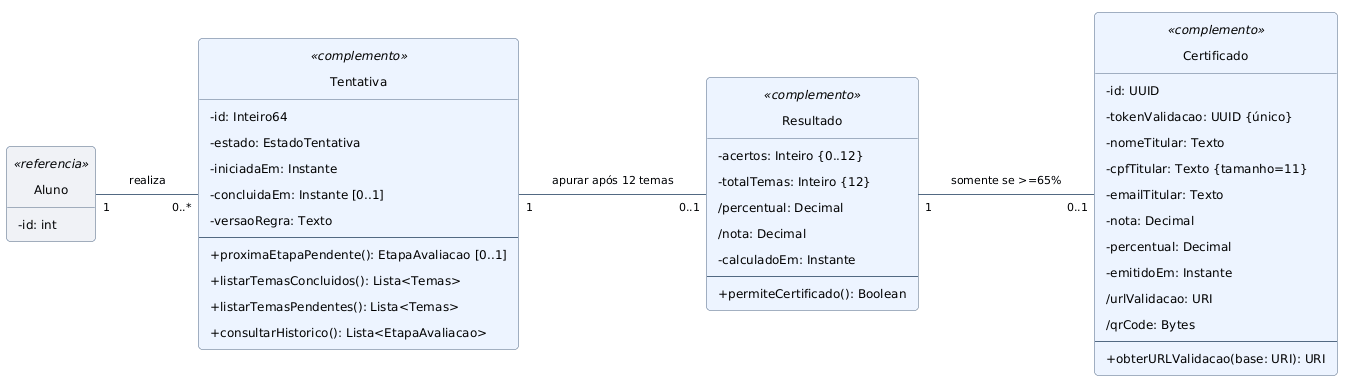

The diagram above was rendered by PlantUML. Its source (embedded in the PNG):
@startuml
!pragma layout smetana
left to right direction
hide circle
hide empty members
skinparam shadowing false
skinparam roundcorner 8
skinparam classAttributeIconSize 0
skinparam defaultFontName DejaVu Sans
skinparam defaultFontSize 13
skinparam ArrowFontSize 11
skinparam classFontSize 14
skinparam classAttributeFontSize 12
skinparam nodesep 42
skinparam ranksep 50
skinparam padding 6
skinparam classBorderColor #526982
skinparam ArrowColor #526982
skinparam backgroundColor white
class "Aluno" as Candidato <<referencia>> #f0f2f6 {
  -id: int
}
class "Tentativa" as Tentativa <<complemento>> #edf4ff {
  -id: Inteiro64
  -estado: EstadoTentativa
  -iniciadaEm: Instante
  -concluidaEm: Instante [0..1]
  -versaoRegra: Texto
  --
  +proximaEtapaPendente(): EtapaAvaliacao [0..1]
  +listarTemasConcluidos(): Lista<Temas>
  +listarTemasPendentes(): Lista<Temas>
  +consultarHistorico(): Lista<EtapaAvaliacao>
}
class "Resultado" as Resultado <<complemento>> #edf4ff {
  -acertos: Inteiro {0..12}
  -totalTemas: Inteiro {12}
  /percentual: Decimal
  /nota: Decimal
  -calculadoEm: Instante
  --
  +permiteCertificado(): Boolean
}
class "Certificado" as Certificado <<complemento>> #edf4ff {
  -id: UUID
  -tokenValidacao: UUID {único}
  -nomeTitular: Texto
  -cpfTitular: Texto {tamanho=11}
  -emailTitular: Texto
  -nota: Decimal
  -percentual: Decimal
  -emitidoEm: Instante
  /urlValidacao: URI
  /qrCode: Bytes
  --
  +obterURLValidacao(base: URI): URI
}
Candidato "1" -- "0..*" Tentativa : realiza
Tentativa "1" -- "0..1" Resultado : apurar após 12 temas
Resultado "1" -- "0..1" Certificado : somente se >=65%
@enduml